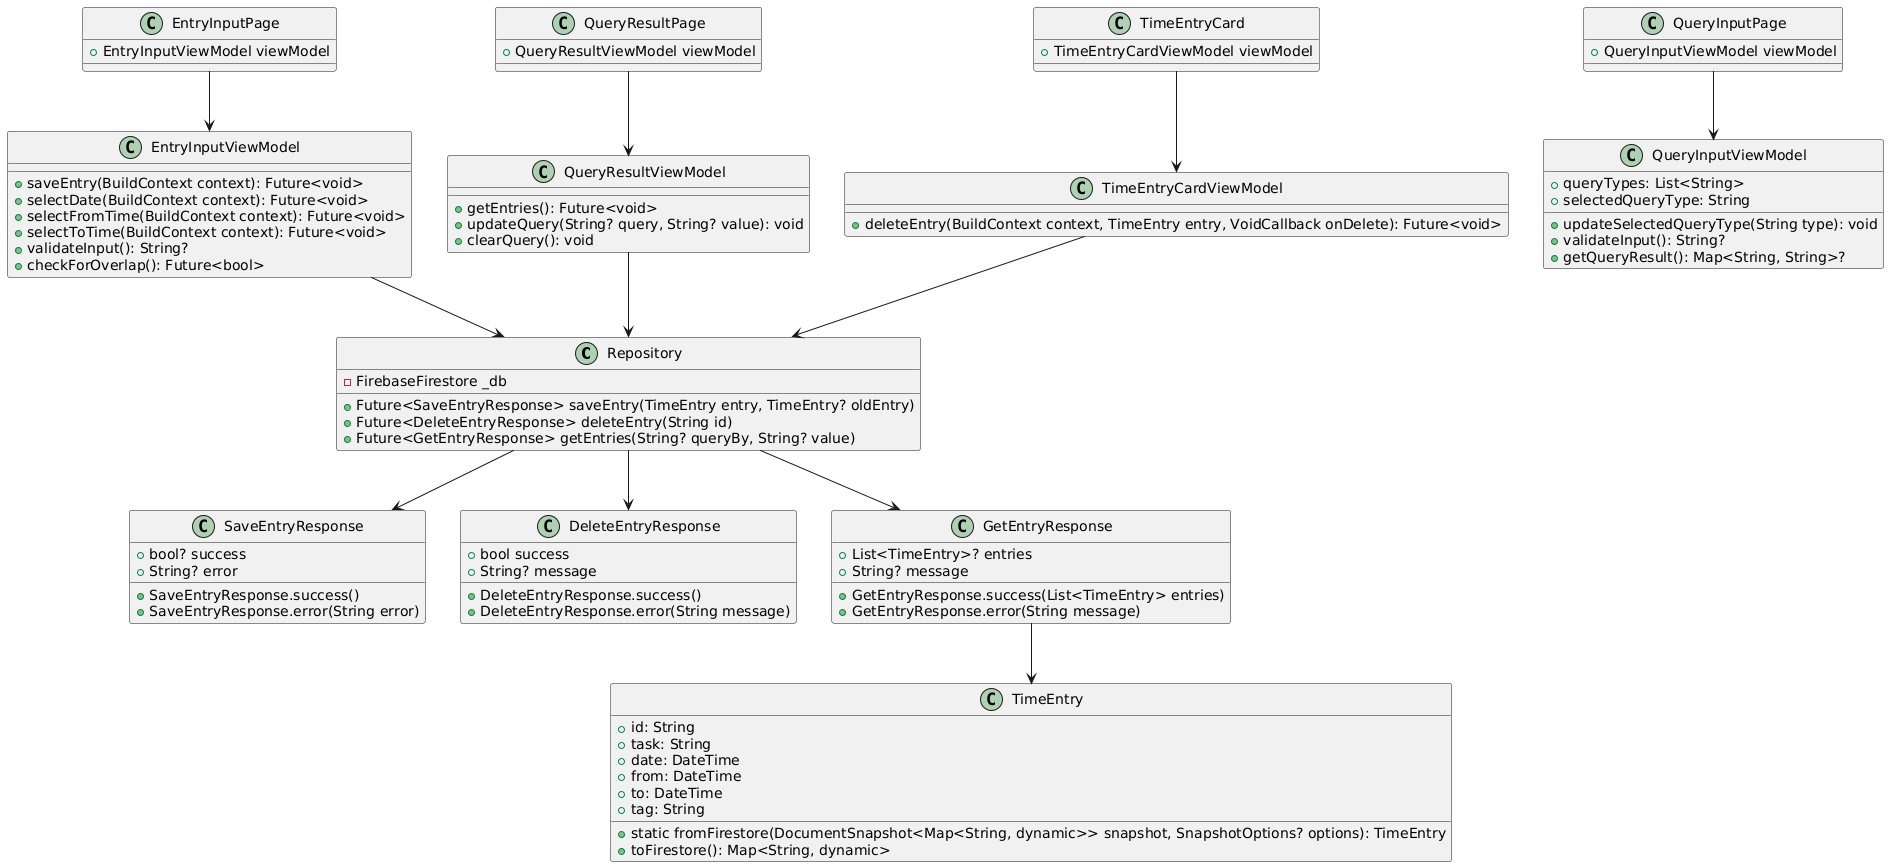

The diagram above was rendered by PlantUML. Its source (embedded in the PNG):
@startuml
' Define the Repository
class Repository {
    - FirebaseFirestore _db
    + Future<SaveEntryResponse> saveEntry(TimeEntry entry, TimeEntry? oldEntry)
    + Future<DeleteEntryResponse> deleteEntry(String id)
    + Future<GetEntryResponse> getEntries(String? queryBy, String? value)
}

' Define Response classes
class SaveEntryResponse {
    + bool? success
    + String? error
    + SaveEntryResponse.success()
    + SaveEntryResponse.error(String error)
}

class DeleteEntryResponse {
    + bool success
    + String? message
    + DeleteEntryResponse.success()
    + DeleteEntryResponse.error(String message)
}

class GetEntryResponse {
    + List<TimeEntry>? entries
    + String? message
    + GetEntryResponse.success(List<TimeEntry> entries)
    + GetEntryResponse.error(String message)
}

' Define the TimeEntry model
class TimeEntry {
    + id: String
    + task: String
    + date: DateTime
    + from: DateTime
    + to: DateTime
    + tag: String
    + static fromFirestore(DocumentSnapshot<Map<String, dynamic>> snapshot, SnapshotOptions? options): TimeEntry
    + toFirestore(): Map<String, dynamic>
}

' Define ViewModel classes
class EntryInputViewModel {
    + saveEntry(BuildContext context): Future<void>
    + selectDate(BuildContext context): Future<void>
    + selectFromTime(BuildContext context): Future<void>
    + selectToTime(BuildContext context): Future<void>
    + validateInput(): String?
    + checkForOverlap(): Future<bool>
}

class QueryInputViewModel {
    + queryTypes: List<String>
    + selectedQueryType: String
    + updateSelectedQueryType(String type): void
    + validateInput(): String?
    + getQueryResult(): Map<String, String>?
}

class QueryResultViewModel {
    + getEntries(): Future<void>
    + updateQuery(String? query, String? value): void
    + clearQuery(): void
}

class TimeEntryCardViewModel {
    + deleteEntry(BuildContext context, TimeEntry entry, VoidCallback onDelete): Future<void>
}

' Define View classes
class EntryInputPage {
    + EntryInputViewModel viewModel
}
class QueryInputPage {
    + QueryInputViewModel viewModel
}
class QueryResultPage {
    + QueryResultViewModel viewModel
}
class TimeEntryCard {
    + TimeEntryCardViewModel viewModel
}

' Relationships
EntryInputPage --> EntryInputViewModel
QueryInputPage --> QueryInputViewModel
QueryResultPage --> QueryResultViewModel
TimeEntryCard --> TimeEntryCardViewModel

EntryInputViewModel --> Repository
QueryResultViewModel --> Repository
TimeEntryCardViewModel --> Repository

' Repository relationships
Repository --> SaveEntryResponse
Repository --> DeleteEntryResponse
Repository --> GetEntryResponse

' Response to TimeEntry
GetEntryResponse --> TimeEntry
@enduml